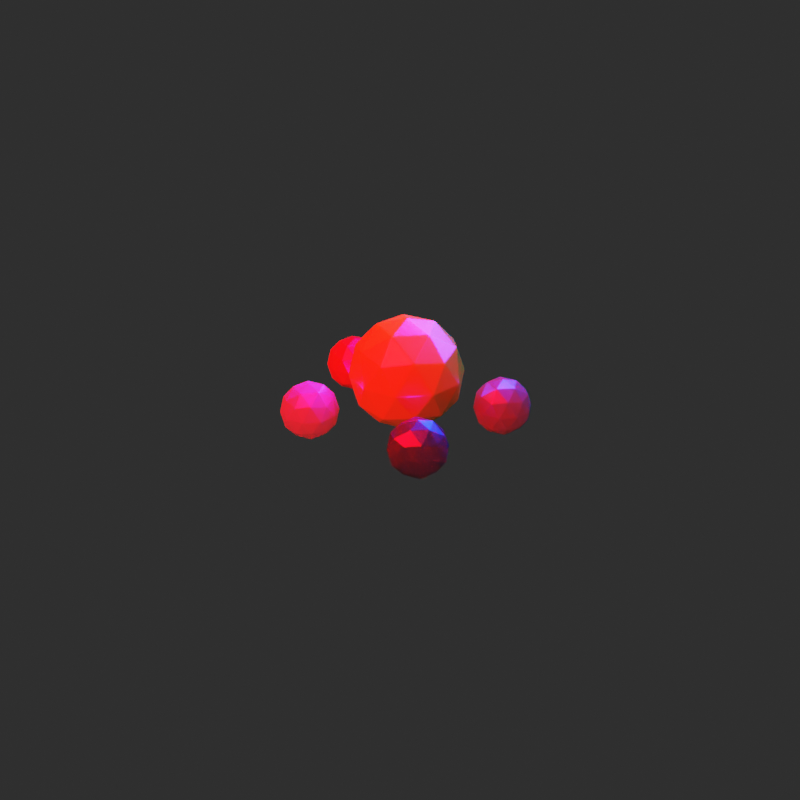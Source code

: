 # Source: relit.blend  (saved by Blender 3.5.10; exported with 4.5.12 LTS)
import bpy
from mathutils import Matrix  # noqa: F401  (used for matrix-valued properties, if any)

bpy.ops.wm.read_factory_settings(use_empty=True)
scene = bpy.context.scene
scene.name = 'Scene'

# ---- collections
col_collection = bpy.data.collections.new('Collection'); scene.collection.children.link(col_collection)

# ---- materials (node trees are filled in below, after node groups)
mat_material_001 = bpy.data.materials.new('Material.001')
mat_material_001.use_transparent_shadow = False
mat_material_007 = bpy.data.materials.new('Material.007')
mat_material_007.use_transparent_shadow = False
mat_material_008 = bpy.data.materials.new('Material.008')
mat_material_008.use_transparent_shadow = False
mat_material_009 = bpy.data.materials.new('Material.009')
mat_material_009.use_transparent_shadow = False
mat_material_010 = bpy.data.materials.new('Material.010')
mat_material_010.use_transparent_shadow = False

# ---- material node trees
mat_material_001.use_nodes = True; mat_material_001.node_tree.nodes.clear()
_N = mat_material_001.node_tree.nodes; _L = mat_material_001.node_tree.links
n0 = _N.new('ShaderNodeOutputMaterial'); n0.name = 'Material Output'; n0.location = (300, 300)
n1 = _N.new('ShaderNodeMixShader'); n1.name = 'Mix Shader'; n1.location = (99, 313)
n1.inputs[0].default_value = 0.25
n2 = _N.new('ShaderNodeSubsurfaceScattering'); n2.name = 'Subsurface Scattering'; n2.location = (-559, 242)
n2.falloff = 'RANDOM_WALK_SKIN'
n2.inputs[1].default_value = 1.0
n3 = _N.new('ShaderNodeMixShader'); n3.name = 'Mix Shader.001'; n3.location = (-310, 392)
n3.inputs[0].default_value = 0.33
n4 = _N.new('ShaderNodeBsdfDiffuse'); n4.name = 'Diffuse BSDF'; n4.location = (-553, 399)
n4.inputs[1].default_value = 0.25
n5 = _N.new('ShaderNodeBsdfAnisotropic'); n5.name = 'Glossy BSDF'; n5.location = (-190, 19)
n5.distribution = 'GGX'
n5.inputs[1].default_value = 0.25
n6 = _N.new('ShaderNodeRGB'); n6.name = 'RGB'; n6.location = (-833, 250)
n6.outputs[0].default_value = (0.1364, 0.05753, 0.01045, 1.0)
_L.new(n6.outputs[0], n4.inputs[0])
_L.new(n6.outputs[0], n2.inputs[0])
_L.new(n2.outputs[0], n3.inputs[2])
_L.new(n4.outputs[0], n3.inputs[1])
_L.new(n5.outputs[0], n1.inputs[2])
_L.new(n3.outputs[0], n1.inputs[1])
_L.new(n1.outputs[0], n0.inputs[0])
n0.is_active_output = True
mat_material_007.use_nodes = True; mat_material_007.node_tree.nodes.clear()
_N = mat_material_007.node_tree.nodes; _L = mat_material_007.node_tree.links
n0 = _N.new('ShaderNodeOutputMaterial'); n0.name = 'Material Output'; n0.location = (300, 300)
n1 = _N.new('ShaderNodeMixShader'); n1.name = 'Mix Shader'; n1.location = (99, 313)
n1.inputs[0].default_value = 0.25
n2 = _N.new('ShaderNodeSubsurfaceScattering'); n2.name = 'Subsurface Scattering'; n2.location = (-559, 242)
n2.falloff = 'RANDOM_WALK_SKIN'
n2.inputs[1].default_value = 1.0
n3 = _N.new('ShaderNodeMixShader'); n3.name = 'Mix Shader.001'; n3.location = (-310, 392)
n3.inputs[0].default_value = 0.33
n4 = _N.new('ShaderNodeBsdfDiffuse'); n4.name = 'Diffuse BSDF'; n4.location = (-553, 399)
n4.inputs[1].default_value = 0.25
n5 = _N.new('ShaderNodeBsdfAnisotropic'); n5.name = 'Glossy BSDF'; n5.location = (-190, 19)
n5.distribution = 'GGX'
n5.inputs[1].default_value = 0.25
n6 = _N.new('ShaderNodeRGB'); n6.name = 'RGB'; n6.location = (-825, 256)
n6.outputs[0].default_value = (1.0, 0.001945, 0.0, 1.0)
_L.new(n6.outputs[0], n4.inputs[0])
_L.new(n6.outputs[0], n2.inputs[0])
_L.new(n2.outputs[0], n3.inputs[2])
_L.new(n4.outputs[0], n3.inputs[1])
_L.new(n5.outputs[0], n1.inputs[2])
_L.new(n3.outputs[0], n1.inputs[1])
_L.new(n1.outputs[0], n0.inputs[0])
n0.is_active_output = True
mat_material_008.use_nodes = True; mat_material_008.node_tree.nodes.clear()
_N = mat_material_008.node_tree.nodes; _L = mat_material_008.node_tree.links
n0 = _N.new('ShaderNodeOutputMaterial'); n0.name = 'Material Output'; n0.location = (300, 300)
n1 = _N.new('ShaderNodeMixShader'); n1.name = 'Mix Shader'; n1.location = (99, 313)
n1.inputs[0].default_value = 0.25
n2 = _N.new('ShaderNodeSubsurfaceScattering'); n2.name = 'Subsurface Scattering'; n2.location = (-559, 242)
n2.falloff = 'RANDOM_WALK_SKIN'
n2.inputs[1].default_value = 1.0
n3 = _N.new('ShaderNodeMixShader'); n3.name = 'Mix Shader.001'; n3.location = (-310, 392)
n3.inputs[0].default_value = 0.33
n4 = _N.new('ShaderNodeBsdfDiffuse'); n4.name = 'Diffuse BSDF'; n4.location = (-553, 399)
n4.inputs[1].default_value = 0.25
n5 = _N.new('ShaderNodeBsdfAnisotropic'); n5.name = 'Glossy BSDF'; n5.location = (-190, 19)
n5.distribution = 'GGX'
n5.inputs[1].default_value = 0.25
n6 = _N.new('ShaderNodeRGB'); n6.name = 'RGB'; n6.location = (-833, 250)
n6.outputs[0].default_value = (0.3987, 0.4954, 0.6123, 1.0)
_L.new(n6.outputs[0], n4.inputs[0])
_L.new(n6.outputs[0], n2.inputs[0])
_L.new(n2.outputs[0], n3.inputs[2])
_L.new(n4.outputs[0], n3.inputs[1])
_L.new(n5.outputs[0], n1.inputs[2])
_L.new(n3.outputs[0], n1.inputs[1])
_L.new(n1.outputs[0], n0.inputs[0])
n0.is_active_output = True
mat_material_009.use_nodes = True; mat_material_009.node_tree.nodes.clear()
_N = mat_material_009.node_tree.nodes; _L = mat_material_009.node_tree.links
n0 = _N.new('ShaderNodeOutputMaterial'); n0.name = 'Material Output'; n0.location = (300, 300)
n1 = _N.new('ShaderNodeMixShader'); n1.name = 'Mix Shader'; n1.location = (99, 313)
n1.inputs[0].default_value = 0.25
n2 = _N.new('ShaderNodeSubsurfaceScattering'); n2.name = 'Subsurface Scattering'; n2.location = (-559, 242)
n2.falloff = 'RANDOM_WALK_SKIN'
n2.inputs[1].default_value = 1.0
n3 = _N.new('ShaderNodeMixShader'); n3.name = 'Mix Shader.001'; n3.location = (-310, 392)
n3.inputs[0].default_value = 0.33
n4 = _N.new('ShaderNodeBsdfDiffuse'); n4.name = 'Diffuse BSDF'; n4.location = (-553, 399)
n4.inputs[1].default_value = 0.25
n5 = _N.new('ShaderNodeBsdfAnisotropic'); n5.name = 'Glossy BSDF'; n5.location = (-190, 19)
n5.distribution = 'GGX'
n5.inputs[1].default_value = 0.25
n6 = _N.new('ShaderNodeRGB'); n6.name = 'RGB'; n6.location = (-836, 204)
n6.outputs[0].default_value = (0.007735, 0.007219, 0.007818, 1.0)
_L.new(n6.outputs[0], n4.inputs[0])
_L.new(n6.outputs[0], n2.inputs[0])
_L.new(n2.outputs[0], n3.inputs[2])
_L.new(n4.outputs[0], n3.inputs[1])
_L.new(n5.outputs[0], n1.inputs[2])
_L.new(n3.outputs[0], n1.inputs[1])
_L.new(n1.outputs[0], n0.inputs[0])
n0.is_active_output = True
mat_material_010.use_nodes = True; mat_material_010.node_tree.nodes.clear()
_N = mat_material_010.node_tree.nodes; _L = mat_material_010.node_tree.links
n0 = _N.new('ShaderNodeOutputMaterial'); n0.name = 'Material Output'; n0.location = (300, 300)
n1 = _N.new('ShaderNodeMixShader'); n1.name = 'Mix Shader'; n1.location = (99, 313)
n1.inputs[0].default_value = 0.25
n2 = _N.new('ShaderNodeSubsurfaceScattering'); n2.name = 'Subsurface Scattering'; n2.location = (-559, 242)
n2.falloff = 'RANDOM_WALK_SKIN'
n2.inputs[1].default_value = 1.0
n3 = _N.new('ShaderNodeMixShader'); n3.name = 'Mix Shader.001'; n3.location = (-310, 392)
n3.inputs[0].default_value = 0.33
n4 = _N.new('ShaderNodeBsdfDiffuse'); n4.name = 'Diffuse BSDF'; n4.location = (-553, 399)
n4.inputs[1].default_value = 0.25
n5 = _N.new('ShaderNodeBsdfAnisotropic'); n5.name = 'Glossy BSDF'; n5.location = (-190, 19)
n5.distribution = 'GGX'
n5.inputs[1].default_value = 0.25
n6 = _N.new('ShaderNodeRGB'); n6.name = 'RGB'; n6.location = (-833, 250)
n6.outputs[0].default_value = (1.0, 0.6505, 0.0, 1.0)
_L.new(n6.outputs[0], n4.inputs[0])
_L.new(n6.outputs[0], n2.inputs[0])
_L.new(n2.outputs[0], n3.inputs[2])
_L.new(n4.outputs[0], n3.inputs[1])
_L.new(n5.outputs[0], n1.inputs[2])
_L.new(n3.outputs[0], n1.inputs[1])
_L.new(n1.outputs[0], n0.inputs[0])
n0.is_active_output = True

# ---- world
world_world = bpy.data.worlds.new('World'); scene.world = world_world
world_world.use_nodes = True; world_world.node_tree.nodes.clear()
_N = world_world.node_tree.nodes; _L = world_world.node_tree.links
n0 = _N.new('ShaderNodeOutputWorld'); n0.name = 'World Output'; n0.location = (300, 300)
n1 = _N.new('ShaderNodeMapping'); n1.name = 'Mapping'; n1.location = (-450, 260)
n2 = _N.new('ShaderNodeTexCoord'); n2.name = 'Texture Coordinate'; n2.location = (-630, 260)
n3 = _N.new('ShaderNodeBackground'); n3.name = 'Background'; n3.location = (55, 205)
n3.inputs[0].default_value = (0.05088, 0.05088, 0.05088, 1.0)
n3.inputs[1].default_value = 0.5
_L.new(n3.outputs[0], n0.inputs[0])
_L.new(n2.outputs[0], n1.inputs[0])
n0.is_active_output = True
world_world.color = (0.05088, 0.05088, 0.05088)
world_world.use_sun_shadow = False
world_world.sun_shadow_jitter_overblur = 0.0

# ---- cameras
cam_camera = bpy.data.cameras.new('Camera')
cam_camera.clip_end = 100.0
cam_camera.ortho_scale = 7.314

# ---- lights
light_area_001 = bpy.data.lights.new('Area.001', 'AREA')
light_area_001.color = (1.0, 0.0, 0.003003)
light_area_001.transmission_factor = 0.0
light_area_001.energy = 1178.0
light_area_001.shadow_maximum_resolution = 0.006
light_area_001.use_absolute_resolution = True
light_area_001.size = 1.0
light_area_001.size_y = 1.0
light_area_002 = bpy.data.lights.new('Area.002', 'AREA')
light_area_002.color = (0.0, 0.0199, 1.0)
light_area_002.transmission_factor = 0.0
light_area_002.energy = 1178.0
light_area_002.shadow_maximum_resolution = 0.006
light_area_002.use_absolute_resolution = True
light_area_002.size = 1.0
light_area_002.size_y = 1.0

# ---- meshes
me_icosphere_004 = bpy.data.meshes.new('Icosphere.004')
me_icosphere_004.from_pydata([(0.0, 0.0, -1.0), (0.7236, -0.5257, -0.4472), (-0.2764, -0.8506, -0.4472), (-0.8944, 0.0, -0.4472), (-0.2764, 0.8506, -0.4472), (0.7236, 0.5257, -0.4472), (0.2764, -0.8506, 0.4472), (-0.7236, -0.5257, 0.4472), (-0.7236, 0.5257, 0.4472), (0.2764, 0.8506, 0.4472), (0.8944, 0.0, 0.4472), (0.0, 0.0, 1.0), (-0.1625, -0.5, -0.8507), (0.4253, -0.309, -0.8507), (0.2629, -0.809, -0.5257), (0.8506, 0.0, -0.5257), (0.4253, 0.309, -0.8507), (-0.5257, 0.0, -0.8507), (-0.6882, -0.5, -0.5257), (-0.1625, 0.5, -0.8507), (-0.6882, 0.5, -0.5257), (0.2629, 0.809, -0.5257), (0.9511, -0.309, 0.0), (0.9511, 0.309, 0.0), (0.0, -1.0, 0.0), (0.5878, -0.809, 0.0), (-0.9511, -0.309, 0.0), (-0.5878, -0.809, 0.0), (-0.5878, 0.809, 0.0), (-0.9511, 0.309, 0.0), (0.5878, 0.809, 0.0), (0.0, 1.0, 0.0), (0.6882, -0.5, 0.5257), (-0.2629, -0.809, 0.5257), (-0.8506, 0.0, 0.5257), (-0.2629, 0.809, 0.5257), (0.6882, 0.5, 0.5257), (0.1625, -0.5, 0.8507), (0.5257, 0.0, 0.8507), (-0.4253, -0.309, 0.8507), (-0.4253, 0.309, 0.8507), (0.1625, 0.5, 0.8507)], [], [(0, 13, 12), (1, 13, 15), (0, 12, 17), (0, 17, 19), (0, 19, 16), (1, 15, 22), (2, 14, 24), (3, 18, 26), (4, 20, 28), (5, 21, 30), (1, 22, 25), (2, 24, 27), (3, 26, 29), (4, 28, 31), (5, 30, 23), (6, 32, 37), (7, 33, 39), (8, 34, 40), (9, 35, 41), (10, 36, 38), (38, 41, 11), (38, 36, 41), (36, 9, 41), (41, 40, 11), (41, 35, 40), (35, 8, 40), (40, 39, 11), (40, 34, 39), (34, 7, 39), (39, 37, 11), (39, 33, 37), (33, 6, 37), (37, 38, 11), (37, 32, 38), (32, 10, 38), (23, 36, 10), (23, 30, 36), (30, 9, 36), (31, 35, 9), (31, 28, 35), (28, 8, 35), (29, 34, 8), (29, 26, 34), (26, 7, 34), (27, 33, 7), (27, 24, 33), (24, 6, 33), (25, 32, 6), (25, 22, 32), (22, 10, 32), (30, 31, 9), (30, 21, 31), (21, 4, 31), (28, 29, 8), (28, 20, 29), (20, 3, 29), (26, 27, 7), (26, 18, 27), (18, 2, 27), (24, 25, 6), (24, 14, 25), (14, 1, 25), (22, 23, 10), (22, 15, 23), (15, 5, 23), (16, 21, 5), (16, 19, 21), (19, 4, 21), (19, 20, 4), (19, 17, 20), (17, 3, 20), (17, 18, 3), (17, 12, 18), (12, 2, 18), (15, 16, 5), (15, 13, 16), (13, 0, 16), (12, 14, 2), (12, 13, 14), (13, 1, 14)])
_uv = me_icosphere_004.uv_layers.new(name='UVMap')
_uv.uv.foreach_set('vector', [0.1818, 0.0, 0.2273, 0.07873, 0.1364, 0.07873, 0.2727, 0.1575, 0.3182, 0.07873, 0.3636, 0.1575, 0.9091, 0.0, 0.9545, 0.07873, 0.8636, 0.07873, 0.7273, 0.0, 0.7727, 0.07873, 0.6818, 0.07873, 0.5455, 0.0, 0.5909, 0.07873, 0.5, 0.07873, 0.2727, 0.1575, 0.3636, 0.1575, 0.3182, 0.2362, 0.09091, 0.1575, 0.1818, 0.1575, 0.1364, 0.2362, 0.8182, 0.1575, 0.9091, 0.1575, 0.8636, 0.2362, 0.6364, 0.1575, 0.7273, 0.1575, 0.6818, 0.2362, 0.4545, 0.1575, 0.5455, 0.1575, 0.5, 0.2362, 0.2727, 0.1575, 0.3182, 0.2362, 0.2273, 0.2362, 0.09091, 0.1575, 0.1364, 0.2362, 0.04546, 0.2362, 0.8182, 0.1575, 0.8636, 0.2362, 0.7727, 0.2362, 0.6364, 0.1575, 0.6818, 0.2362, 0.5909, 0.2362, 0.4545, 0.1575, 0.5, 0.2362, 0.4091, 0.2362, 0.1818, 0.3149, 0.2727, 0.3149, 0.2273, 0.3937, 0.0, 0.3149, 0.09091, 0.3149, 0.04546, 0.3937, 0.7273, 0.3149, 0.8182, 0.3149, 0.7727, 0.3937, 0.5455, 0.3149, 0.6364, 0.3149, 0.5909, 0.3937, 0.3636, 0.3149, 0.4545, 0.3149, 0.4091, 0.3937, 0.4091, 0.3937, 0.5, 0.3937, 0.4545, 0.4724, 0.4091, 0.3937, 0.4545, 0.3149, 0.5, 0.3937, 0.4545, 0.3149, 0.5455, 0.3149, 0.5, 0.3937, 0.5909, 0.3937, 0.6818, 0.3937, 0.6364, 0.4724, 0.5909, 0.3937, 0.6364, 0.3149, 0.6818, 0.3937, 0.6364, 0.3149, 0.7273, 0.3149, 0.6818, 0.3937, 0.7727, 0.3937, 0.8636, 0.3937, 0.8182, 0.4724, 0.7727, 0.3937, 0.8182, 0.3149, 0.8636, 0.3937, 0.8182, 0.3149, 0.9091, 0.3149, 0.8636, 0.3937, 0.04546, 0.3937, 0.1364, 0.3937, 0.09091, 0.4724, 0.04546, 0.3937, 0.09091, 0.3149, 0.1364, 0.3937, 0.09091, 0.3149, 0.1818, 0.3149, 0.1364, 0.3937, 0.2273, 0.3937, 0.3182, 0.3937, 0.2727, 0.4724, 0.2273, 0.3937, 0.2727, 0.3149, 0.3182, 0.3937, 0.2727, 0.3149, 0.3636, 0.3149, 0.3182, 0.3937, 0.4091, 0.2362, 0.4545, 0.3149, 0.3636, 0.3149, 0.4091, 0.2362, 0.5, 0.2362, 0.4545, 0.3149, 0.5, 0.2362, 0.5455, 0.3149, 0.4545, 0.3149, 0.5909, 0.2362, 0.6364, 0.3149, 0.5455, 0.3149, 0.5909, 0.2362, 0.6818, 0.2362, 0.6364, 0.3149, 0.6818, 0.2362, 0.7273, 0.3149, 0.6364, 0.3149, 0.7727, 0.2362, 0.8182, 0.3149, 0.7273, 0.3149, 0.7727, 0.2362, 0.8636, 0.2362, 0.8182, 0.3149, 0.8636, 0.2362, 0.9091, 0.3149, 0.8182, 0.3149, 0.04546, 0.2362, 0.09091, 0.3149, 0.0, 0.3149, 0.04546, 0.2362, 0.1364, 0.2362, 0.09091, 0.3149, 0.1364, 0.2362, 0.1818, 0.3149, 0.09091, 0.3149, 0.2273, 0.2362, 0.2727, 0.3149, 0.1818, 0.3149, 0.2273, 0.2362, 0.3182, 0.2362, 0.2727, 0.3149, 0.3182, 0.2362, 0.3636, 0.3149, 0.2727, 0.3149, 0.5, 0.2362, 0.5909, 0.2362, 0.5455, 0.3149, 0.5, 0.2362, 0.5455, 0.1575, 0.5909, 0.2362, 0.5455, 0.1575, 0.6364, 0.1575, 0.5909, 0.2362, 0.6818, 0.2362, 0.7727, 0.2362, 0.7273, 0.3149, 0.6818, 0.2362, 0.7273, 0.1575, 0.7727, 0.2362, 0.7273, 0.1575, 0.8182, 0.1575, 0.7727, 0.2362, 0.8636, 0.2362, 0.9545, 0.2362, 0.9091, 0.3149, 0.8636, 0.2362, 0.9091, 0.1575, 0.9545, 0.2362, 0.9091, 0.1575, 1.0, 0.1575, 0.9545, 0.2362, 0.1364, 0.2362, 0.2273, 0.2362, 0.1818, 0.3149, 0.1364, 0.2362, 0.1818, 0.1575, 0.2273, 0.2362, 0.1818, 0.1575, 0.2727, 0.1575, 0.2273, 0.2362, 0.3182, 0.2362, 0.4091, 0.2362, 0.3636, 0.3149, 0.3182, 0.2362, 0.3636, 0.1575, 0.4091, 0.2362, 0.3636, 0.1575, 0.4545, 0.1575, 0.4091, 0.2362, 0.5, 0.07873, 0.5455, 0.1575, 0.4545, 0.1575, 0.5, 0.07873, 0.5909, 0.07873, 0.5455, 0.1575, 0.5909, 0.07873, 0.6364, 0.1575, 0.5455, 0.1575, 0.6818, 0.07873, 0.7273, 0.1575, 0.6364, 0.1575, 0.6818, 0.07873, 0.7727, 0.07873, 0.7273, 0.1575, 0.7727, 0.07873, 0.8182, 0.1575, 0.7273, 0.1575, 0.8636, 0.07873, 0.9091, 0.1575, 0.8182, 0.1575, 0.8636, 0.07873, 0.9545, 0.07873, 0.9091, 0.1575, 0.9545, 0.07873, 1.0, 0.1575, 0.9091, 0.1575, 0.3636, 0.1575, 0.4091, 0.07873, 0.4545, 0.1575, 0.3636, 0.1575, 0.3182, 0.07873, 0.4091, 0.07873, 0.3182, 0.07873, 0.3636, 0.0, 0.4091, 0.07873, 0.1364, 0.07873, 0.1818, 0.1575, 0.09091, 0.1575, 0.1364, 0.07873, 0.2273, 0.07873, 0.1818, 0.1575, 0.2273, 0.07873, 0.2727, 0.1575, 0.1818, 0.1575])
me_icosphere_004.materials.append(mat_material_001)
me_icosphere_004.update()
me_icosphere_003 = bpy.data.meshes.new('Icosphere.003')
me_icosphere_003.from_pydata([(0.0, 0.0, -1.0), (0.7236, -0.5257, -0.4472), (-0.2764, -0.8506, -0.4472), (-0.8944, 0.0, -0.4472), (-0.2764, 0.8506, -0.4472), (0.7236, 0.5257, -0.4472), (0.2764, -0.8506, 0.4472), (-0.7236, -0.5257, 0.4472), (-0.7236, 0.5257, 0.4472), (0.2764, 0.8506, 0.4472), (0.8944, 0.0, 0.4472), (0.0, 0.0, 1.0), (-0.1625, -0.5, -0.8507), (0.4253, -0.309, -0.8507), (0.2629, -0.809, -0.5257), (0.8506, 0.0, -0.5257), (0.4253, 0.309, -0.8507), (-0.5257, 0.0, -0.8507), (-0.6882, -0.5, -0.5257), (-0.1625, 0.5, -0.8507), (-0.6882, 0.5, -0.5257), (0.2629, 0.809, -0.5257), (0.9511, -0.309, 0.0), (0.9511, 0.309, 0.0), (0.0, -1.0, 0.0), (0.5878, -0.809, 0.0), (-0.9511, -0.309, 0.0), (-0.5878, -0.809, 0.0), (-0.5878, 0.809, 0.0), (-0.9511, 0.309, 0.0), (0.5878, 0.809, 0.0), (0.0, 1.0, 0.0), (0.6882, -0.5, 0.5257), (-0.2629, -0.809, 0.5257), (-0.8506, 0.0, 0.5257), (-0.2629, 0.809, 0.5257), (0.6882, 0.5, 0.5257), (0.1625, -0.5, 0.8507), (0.5257, 0.0, 0.8507), (-0.4253, -0.309, 0.8507), (-0.4253, 0.309, 0.8507), (0.1625, 0.5, 0.8507)], [], [(0, 13, 12), (1, 13, 15), (0, 12, 17), (0, 17, 19), (0, 19, 16), (1, 15, 22), (2, 14, 24), (3, 18, 26), (4, 20, 28), (5, 21, 30), (1, 22, 25), (2, 24, 27), (3, 26, 29), (4, 28, 31), (5, 30, 23), (6, 32, 37), (7, 33, 39), (8, 34, 40), (9, 35, 41), (10, 36, 38), (38, 41, 11), (38, 36, 41), (36, 9, 41), (41, 40, 11), (41, 35, 40), (35, 8, 40), (40, 39, 11), (40, 34, 39), (34, 7, 39), (39, 37, 11), (39, 33, 37), (33, 6, 37), (37, 38, 11), (37, 32, 38), (32, 10, 38), (23, 36, 10), (23, 30, 36), (30, 9, 36), (31, 35, 9), (31, 28, 35), (28, 8, 35), (29, 34, 8), (29, 26, 34), (26, 7, 34), (27, 33, 7), (27, 24, 33), (24, 6, 33), (25, 32, 6), (25, 22, 32), (22, 10, 32), (30, 31, 9), (30, 21, 31), (21, 4, 31), (28, 29, 8), (28, 20, 29), (20, 3, 29), (26, 27, 7), (26, 18, 27), (18, 2, 27), (24, 25, 6), (24, 14, 25), (14, 1, 25), (22, 23, 10), (22, 15, 23), (15, 5, 23), (16, 21, 5), (16, 19, 21), (19, 4, 21), (19, 20, 4), (19, 17, 20), (17, 3, 20), (17, 18, 3), (17, 12, 18), (12, 2, 18), (15, 16, 5), (15, 13, 16), (13, 0, 16), (12, 14, 2), (12, 13, 14), (13, 1, 14)])
_uv = me_icosphere_003.uv_layers.new(name='UVMap')
_uv.uv.foreach_set('vector', [0.1818, 0.0, 0.2273, 0.07873, 0.1364, 0.07873, 0.2727, 0.1575, 0.3182, 0.07873, 0.3636, 0.1575, 0.9091, 0.0, 0.9545, 0.07873, 0.8636, 0.07873, 0.7273, 0.0, 0.7727, 0.07873, 0.6818, 0.07873, 0.5455, 0.0, 0.5909, 0.07873, 0.5, 0.07873, 0.2727, 0.1575, 0.3636, 0.1575, 0.3182, 0.2362, 0.09091, 0.1575, 0.1818, 0.1575, 0.1364, 0.2362, 0.8182, 0.1575, 0.9091, 0.1575, 0.8636, 0.2362, 0.6364, 0.1575, 0.7273, 0.1575, 0.6818, 0.2362, 0.4545, 0.1575, 0.5455, 0.1575, 0.5, 0.2362, 0.2727, 0.1575, 0.3182, 0.2362, 0.2273, 0.2362, 0.09091, 0.1575, 0.1364, 0.2362, 0.04546, 0.2362, 0.8182, 0.1575, 0.8636, 0.2362, 0.7727, 0.2362, 0.6364, 0.1575, 0.6818, 0.2362, 0.5909, 0.2362, 0.4545, 0.1575, 0.5, 0.2362, 0.4091, 0.2362, 0.1818, 0.3149, 0.2727, 0.3149, 0.2273, 0.3937, 0.0, 0.3149, 0.09091, 0.3149, 0.04546, 0.3937, 0.7273, 0.3149, 0.8182, 0.3149, 0.7727, 0.3937, 0.5455, 0.3149, 0.6364, 0.3149, 0.5909, 0.3937, 0.3636, 0.3149, 0.4545, 0.3149, 0.4091, 0.3937, 0.4091, 0.3937, 0.5, 0.3937, 0.4545, 0.4724, 0.4091, 0.3937, 0.4545, 0.3149, 0.5, 0.3937, 0.4545, 0.3149, 0.5455, 0.3149, 0.5, 0.3937, 0.5909, 0.3937, 0.6818, 0.3937, 0.6364, 0.4724, 0.5909, 0.3937, 0.6364, 0.3149, 0.6818, 0.3937, 0.6364, 0.3149, 0.7273, 0.3149, 0.6818, 0.3937, 0.7727, 0.3937, 0.8636, 0.3937, 0.8182, 0.4724, 0.7727, 0.3937, 0.8182, 0.3149, 0.8636, 0.3937, 0.8182, 0.3149, 0.9091, 0.3149, 0.8636, 0.3937, 0.04546, 0.3937, 0.1364, 0.3937, 0.09091, 0.4724, 0.04546, 0.3937, 0.09091, 0.3149, 0.1364, 0.3937, 0.09091, 0.3149, 0.1818, 0.3149, 0.1364, 0.3937, 0.2273, 0.3937, 0.3182, 0.3937, 0.2727, 0.4724, 0.2273, 0.3937, 0.2727, 0.3149, 0.3182, 0.3937, 0.2727, 0.3149, 0.3636, 0.3149, 0.3182, 0.3937, 0.4091, 0.2362, 0.4545, 0.3149, 0.3636, 0.3149, 0.4091, 0.2362, 0.5, 0.2362, 0.4545, 0.3149, 0.5, 0.2362, 0.5455, 0.3149, 0.4545, 0.3149, 0.5909, 0.2362, 0.6364, 0.3149, 0.5455, 0.3149, 0.5909, 0.2362, 0.6818, 0.2362, 0.6364, 0.3149, 0.6818, 0.2362, 0.7273, 0.3149, 0.6364, 0.3149, 0.7727, 0.2362, 0.8182, 0.3149, 0.7273, 0.3149, 0.7727, 0.2362, 0.8636, 0.2362, 0.8182, 0.3149, 0.8636, 0.2362, 0.9091, 0.3149, 0.8182, 0.3149, 0.04546, 0.2362, 0.09091, 0.3149, 0.0, 0.3149, 0.04546, 0.2362, 0.1364, 0.2362, 0.09091, 0.3149, 0.1364, 0.2362, 0.1818, 0.3149, 0.09091, 0.3149, 0.2273, 0.2362, 0.2727, 0.3149, 0.1818, 0.3149, 0.2273, 0.2362, 0.3182, 0.2362, 0.2727, 0.3149, 0.3182, 0.2362, 0.3636, 0.3149, 0.2727, 0.3149, 0.5, 0.2362, 0.5909, 0.2362, 0.5455, 0.3149, 0.5, 0.2362, 0.5455, 0.1575, 0.5909, 0.2362, 0.5455, 0.1575, 0.6364, 0.1575, 0.5909, 0.2362, 0.6818, 0.2362, 0.7727, 0.2362, 0.7273, 0.3149, 0.6818, 0.2362, 0.7273, 0.1575, 0.7727, 0.2362, 0.7273, 0.1575, 0.8182, 0.1575, 0.7727, 0.2362, 0.8636, 0.2362, 0.9545, 0.2362, 0.9091, 0.3149, 0.8636, 0.2362, 0.9091, 0.1575, 0.9545, 0.2362, 0.9091, 0.1575, 1.0, 0.1575, 0.9545, 0.2362, 0.1364, 0.2362, 0.2273, 0.2362, 0.1818, 0.3149, 0.1364, 0.2362, 0.1818, 0.1575, 0.2273, 0.2362, 0.1818, 0.1575, 0.2727, 0.1575, 0.2273, 0.2362, 0.3182, 0.2362, 0.4091, 0.2362, 0.3636, 0.3149, 0.3182, 0.2362, 0.3636, 0.1575, 0.4091, 0.2362, 0.3636, 0.1575, 0.4545, 0.1575, 0.4091, 0.2362, 0.5, 0.07873, 0.5455, 0.1575, 0.4545, 0.1575, 0.5, 0.07873, 0.5909, 0.07873, 0.5455, 0.1575, 0.5909, 0.07873, 0.6364, 0.1575, 0.5455, 0.1575, 0.6818, 0.07873, 0.7273, 0.1575, 0.6364, 0.1575, 0.6818, 0.07873, 0.7727, 0.07873, 0.7273, 0.1575, 0.7727, 0.07873, 0.8182, 0.1575, 0.7273, 0.1575, 0.8636, 0.07873, 0.9091, 0.1575, 0.8182, 0.1575, 0.8636, 0.07873, 0.9545, 0.07873, 0.9091, 0.1575, 0.9545, 0.07873, 1.0, 0.1575, 0.9091, 0.1575, 0.3636, 0.1575, 0.4091, 0.07873, 0.4545, 0.1575, 0.3636, 0.1575, 0.3182, 0.07873, 0.4091, 0.07873, 0.3182, 0.07873, 0.3636, 0.0, 0.4091, 0.07873, 0.1364, 0.07873, 0.1818, 0.1575, 0.09091, 0.1575, 0.1364, 0.07873, 0.2273, 0.07873, 0.1818, 0.1575, 0.2273, 0.07873, 0.2727, 0.1575, 0.1818, 0.1575])
me_icosphere_003.materials.append(mat_material_007)
me_icosphere_003.update()
me_icosphere_002 = bpy.data.meshes.new('Icosphere.002')
me_icosphere_002.from_pydata([(0.0, 0.0, -1.0), (0.7236, -0.5257, -0.4472), (-0.2764, -0.8506, -0.4472), (-0.8944, 0.0, -0.4472), (-0.2764, 0.8506, -0.4472), (0.7236, 0.5257, -0.4472), (0.2764, -0.8506, 0.4472), (-0.7236, -0.5257, 0.4472), (-0.7236, 0.5257, 0.4472), (0.2764, 0.8506, 0.4472), (0.8944, 0.0, 0.4472), (0.0, 0.0, 1.0), (-0.1625, -0.5, -0.8507), (0.4253, -0.309, -0.8507), (0.2629, -0.809, -0.5257), (0.8506, 0.0, -0.5257), (0.4253, 0.309, -0.8507), (-0.5257, 0.0, -0.8507), (-0.6882, -0.5, -0.5257), (-0.1625, 0.5, -0.8507), (-0.6882, 0.5, -0.5257), (0.2629, 0.809, -0.5257), (0.9511, -0.309, 0.0), (0.9511, 0.309, 0.0), (0.0, -1.0, 0.0), (0.5878, -0.809, 0.0), (-0.9511, -0.309, 0.0), (-0.5878, -0.809, 0.0), (-0.5878, 0.809, 0.0), (-0.9511, 0.309, 0.0), (0.5878, 0.809, 0.0), (0.0, 1.0, 0.0), (0.6882, -0.5, 0.5257), (-0.2629, -0.809, 0.5257), (-0.8506, 0.0, 0.5257), (-0.2629, 0.809, 0.5257), (0.6882, 0.5, 0.5257), (0.1625, -0.5, 0.8507), (0.5257, 0.0, 0.8507), (-0.4253, -0.309, 0.8507), (-0.4253, 0.309, 0.8507), (0.1625, 0.5, 0.8507)], [], [(0, 13, 12), (1, 13, 15), (0, 12, 17), (0, 17, 19), (0, 19, 16), (1, 15, 22), (2, 14, 24), (3, 18, 26), (4, 20, 28), (5, 21, 30), (1, 22, 25), (2, 24, 27), (3, 26, 29), (4, 28, 31), (5, 30, 23), (6, 32, 37), (7, 33, 39), (8, 34, 40), (9, 35, 41), (10, 36, 38), (38, 41, 11), (38, 36, 41), (36, 9, 41), (41, 40, 11), (41, 35, 40), (35, 8, 40), (40, 39, 11), (40, 34, 39), (34, 7, 39), (39, 37, 11), (39, 33, 37), (33, 6, 37), (37, 38, 11), (37, 32, 38), (32, 10, 38), (23, 36, 10), (23, 30, 36), (30, 9, 36), (31, 35, 9), (31, 28, 35), (28, 8, 35), (29, 34, 8), (29, 26, 34), (26, 7, 34), (27, 33, 7), (27, 24, 33), (24, 6, 33), (25, 32, 6), (25, 22, 32), (22, 10, 32), (30, 31, 9), (30, 21, 31), (21, 4, 31), (28, 29, 8), (28, 20, 29), (20, 3, 29), (26, 27, 7), (26, 18, 27), (18, 2, 27), (24, 25, 6), (24, 14, 25), (14, 1, 25), (22, 23, 10), (22, 15, 23), (15, 5, 23), (16, 21, 5), (16, 19, 21), (19, 4, 21), (19, 20, 4), (19, 17, 20), (17, 3, 20), (17, 18, 3), (17, 12, 18), (12, 2, 18), (15, 16, 5), (15, 13, 16), (13, 0, 16), (12, 14, 2), (12, 13, 14), (13, 1, 14)])
_uv = me_icosphere_002.uv_layers.new(name='UVMap')
_uv.uv.foreach_set('vector', [0.1818, 0.0, 0.2273, 0.07873, 0.1364, 0.07873, 0.2727, 0.1575, 0.3182, 0.07873, 0.3636, 0.1575, 0.9091, 0.0, 0.9545, 0.07873, 0.8636, 0.07873, 0.7273, 0.0, 0.7727, 0.07873, 0.6818, 0.07873, 0.5455, 0.0, 0.5909, 0.07873, 0.5, 0.07873, 0.2727, 0.1575, 0.3636, 0.1575, 0.3182, 0.2362, 0.09091, 0.1575, 0.1818, 0.1575, 0.1364, 0.2362, 0.8182, 0.1575, 0.9091, 0.1575, 0.8636, 0.2362, 0.6364, 0.1575, 0.7273, 0.1575, 0.6818, 0.2362, 0.4545, 0.1575, 0.5455, 0.1575, 0.5, 0.2362, 0.2727, 0.1575, 0.3182, 0.2362, 0.2273, 0.2362, 0.09091, 0.1575, 0.1364, 0.2362, 0.04546, 0.2362, 0.8182, 0.1575, 0.8636, 0.2362, 0.7727, 0.2362, 0.6364, 0.1575, 0.6818, 0.2362, 0.5909, 0.2362, 0.4545, 0.1575, 0.5, 0.2362, 0.4091, 0.2362, 0.1818, 0.3149, 0.2727, 0.3149, 0.2273, 0.3937, 0.0, 0.3149, 0.09091, 0.3149, 0.04546, 0.3937, 0.7273, 0.3149, 0.8182, 0.3149, 0.7727, 0.3937, 0.5455, 0.3149, 0.6364, 0.3149, 0.5909, 0.3937, 0.3636, 0.3149, 0.4545, 0.3149, 0.4091, 0.3937, 0.4091, 0.3937, 0.5, 0.3937, 0.4545, 0.4724, 0.4091, 0.3937, 0.4545, 0.3149, 0.5, 0.3937, 0.4545, 0.3149, 0.5455, 0.3149, 0.5, 0.3937, 0.5909, 0.3937, 0.6818, 0.3937, 0.6364, 0.4724, 0.5909, 0.3937, 0.6364, 0.3149, 0.6818, 0.3937, 0.6364, 0.3149, 0.7273, 0.3149, 0.6818, 0.3937, 0.7727, 0.3937, 0.8636, 0.3937, 0.8182, 0.4724, 0.7727, 0.3937, 0.8182, 0.3149, 0.8636, 0.3937, 0.8182, 0.3149, 0.9091, 0.3149, 0.8636, 0.3937, 0.04546, 0.3937, 0.1364, 0.3937, 0.09091, 0.4724, 0.04546, 0.3937, 0.09091, 0.3149, 0.1364, 0.3937, 0.09091, 0.3149, 0.1818, 0.3149, 0.1364, 0.3937, 0.2273, 0.3937, 0.3182, 0.3937, 0.2727, 0.4724, 0.2273, 0.3937, 0.2727, 0.3149, 0.3182, 0.3937, 0.2727, 0.3149, 0.3636, 0.3149, 0.3182, 0.3937, 0.4091, 0.2362, 0.4545, 0.3149, 0.3636, 0.3149, 0.4091, 0.2362, 0.5, 0.2362, 0.4545, 0.3149, 0.5, 0.2362, 0.5455, 0.3149, 0.4545, 0.3149, 0.5909, 0.2362, 0.6364, 0.3149, 0.5455, 0.3149, 0.5909, 0.2362, 0.6818, 0.2362, 0.6364, 0.3149, 0.6818, 0.2362, 0.7273, 0.3149, 0.6364, 0.3149, 0.7727, 0.2362, 0.8182, 0.3149, 0.7273, 0.3149, 0.7727, 0.2362, 0.8636, 0.2362, 0.8182, 0.3149, 0.8636, 0.2362, 0.9091, 0.3149, 0.8182, 0.3149, 0.04546, 0.2362, 0.09091, 0.3149, 0.0, 0.3149, 0.04546, 0.2362, 0.1364, 0.2362, 0.09091, 0.3149, 0.1364, 0.2362, 0.1818, 0.3149, 0.09091, 0.3149, 0.2273, 0.2362, 0.2727, 0.3149, 0.1818, 0.3149, 0.2273, 0.2362, 0.3182, 0.2362, 0.2727, 0.3149, 0.3182, 0.2362, 0.3636, 0.3149, 0.2727, 0.3149, 0.5, 0.2362, 0.5909, 0.2362, 0.5455, 0.3149, 0.5, 0.2362, 0.5455, 0.1575, 0.5909, 0.2362, 0.5455, 0.1575, 0.6364, 0.1575, 0.5909, 0.2362, 0.6818, 0.2362, 0.7727, 0.2362, 0.7273, 0.3149, 0.6818, 0.2362, 0.7273, 0.1575, 0.7727, 0.2362, 0.7273, 0.1575, 0.8182, 0.1575, 0.7727, 0.2362, 0.8636, 0.2362, 0.9545, 0.2362, 0.9091, 0.3149, 0.8636, 0.2362, 0.9091, 0.1575, 0.9545, 0.2362, 0.9091, 0.1575, 1.0, 0.1575, 0.9545, 0.2362, 0.1364, 0.2362, 0.2273, 0.2362, 0.1818, 0.3149, 0.1364, 0.2362, 0.1818, 0.1575, 0.2273, 0.2362, 0.1818, 0.1575, 0.2727, 0.1575, 0.2273, 0.2362, 0.3182, 0.2362, 0.4091, 0.2362, 0.3636, 0.3149, 0.3182, 0.2362, 0.3636, 0.1575, 0.4091, 0.2362, 0.3636, 0.1575, 0.4545, 0.1575, 0.4091, 0.2362, 0.5, 0.07873, 0.5455, 0.1575, 0.4545, 0.1575, 0.5, 0.07873, 0.5909, 0.07873, 0.5455, 0.1575, 0.5909, 0.07873, 0.6364, 0.1575, 0.5455, 0.1575, 0.6818, 0.07873, 0.7273, 0.1575, 0.6364, 0.1575, 0.6818, 0.07873, 0.7727, 0.07873, 0.7273, 0.1575, 0.7727, 0.07873, 0.8182, 0.1575, 0.7273, 0.1575, 0.8636, 0.07873, 0.9091, 0.1575, 0.8182, 0.1575, 0.8636, 0.07873, 0.9545, 0.07873, 0.9091, 0.1575, 0.9545, 0.07873, 1.0, 0.1575, 0.9091, 0.1575, 0.3636, 0.1575, 0.4091, 0.07873, 0.4545, 0.1575, 0.3636, 0.1575, 0.3182, 0.07873, 0.4091, 0.07873, 0.3182, 0.07873, 0.3636, 0.0, 0.4091, 0.07873, 0.1364, 0.07873, 0.1818, 0.1575, 0.09091, 0.1575, 0.1364, 0.07873, 0.2273, 0.07873, 0.1818, 0.1575, 0.2273, 0.07873, 0.2727, 0.1575, 0.1818, 0.1575])
me_icosphere_002.materials.append(mat_material_008)
me_icosphere_002.update()
me_icosphere_001 = bpy.data.meshes.new('Icosphere.001')
me_icosphere_001.from_pydata([(0.0, 0.0, -1.0), (0.7236, -0.5257, -0.4472), (-0.2764, -0.8506, -0.4472), (-0.8944, 0.0, -0.4472), (-0.2764, 0.8506, -0.4472), (0.7236, 0.5257, -0.4472), (0.2764, -0.8506, 0.4472), (-0.7236, -0.5257, 0.4472), (-0.7236, 0.5257, 0.4472), (0.2764, 0.8506, 0.4472), (0.8944, 0.0, 0.4472), (0.0, 0.0, 1.0), (-0.1625, -0.5, -0.8507), (0.4253, -0.309, -0.8507), (0.2629, -0.809, -0.5257), (0.8506, 0.0, -0.5257), (0.4253, 0.309, -0.8507), (-0.5257, 0.0, -0.8507), (-0.6882, -0.5, -0.5257), (-0.1625, 0.5, -0.8507), (-0.6882, 0.5, -0.5257), (0.2629, 0.809, -0.5257), (0.9511, -0.309, 0.0), (0.9511, 0.309, 0.0), (0.0, -1.0, 0.0), (0.5878, -0.809, 0.0), (-0.9511, -0.309, 0.0), (-0.5878, -0.809, 0.0), (-0.5878, 0.809, 0.0), (-0.9511, 0.309, 0.0), (0.5878, 0.809, 0.0), (0.0, 1.0, 0.0), (0.6882, -0.5, 0.5257), (-0.2629, -0.809, 0.5257), (-0.8506, 0.0, 0.5257), (-0.2629, 0.809, 0.5257), (0.6882, 0.5, 0.5257), (0.1625, -0.5, 0.8507), (0.5257, 0.0, 0.8507), (-0.4253, -0.309, 0.8507), (-0.4253, 0.309, 0.8507), (0.1625, 0.5, 0.8507)], [], [(0, 13, 12), (1, 13, 15), (0, 12, 17), (0, 17, 19), (0, 19, 16), (1, 15, 22), (2, 14, 24), (3, 18, 26), (4, 20, 28), (5, 21, 30), (1, 22, 25), (2, 24, 27), (3, 26, 29), (4, 28, 31), (5, 30, 23), (6, 32, 37), (7, 33, 39), (8, 34, 40), (9, 35, 41), (10, 36, 38), (38, 41, 11), (38, 36, 41), (36, 9, 41), (41, 40, 11), (41, 35, 40), (35, 8, 40), (40, 39, 11), (40, 34, 39), (34, 7, 39), (39, 37, 11), (39, 33, 37), (33, 6, 37), (37, 38, 11), (37, 32, 38), (32, 10, 38), (23, 36, 10), (23, 30, 36), (30, 9, 36), (31, 35, 9), (31, 28, 35), (28, 8, 35), (29, 34, 8), (29, 26, 34), (26, 7, 34), (27, 33, 7), (27, 24, 33), (24, 6, 33), (25, 32, 6), (25, 22, 32), (22, 10, 32), (30, 31, 9), (30, 21, 31), (21, 4, 31), (28, 29, 8), (28, 20, 29), (20, 3, 29), (26, 27, 7), (26, 18, 27), (18, 2, 27), (24, 25, 6), (24, 14, 25), (14, 1, 25), (22, 23, 10), (22, 15, 23), (15, 5, 23), (16, 21, 5), (16, 19, 21), (19, 4, 21), (19, 20, 4), (19, 17, 20), (17, 3, 20), (17, 18, 3), (17, 12, 18), (12, 2, 18), (15, 16, 5), (15, 13, 16), (13, 0, 16), (12, 14, 2), (12, 13, 14), (13, 1, 14)])
_uv = me_icosphere_001.uv_layers.new(name='UVMap')
_uv.uv.foreach_set('vector', [0.1818, 0.0, 0.2273, 0.07873, 0.1364, 0.07873, 0.2727, 0.1575, 0.3182, 0.07873, 0.3636, 0.1575, 0.9091, 0.0, 0.9545, 0.07873, 0.8636, 0.07873, 0.7273, 0.0, 0.7727, 0.07873, 0.6818, 0.07873, 0.5455, 0.0, 0.5909, 0.07873, 0.5, 0.07873, 0.2727, 0.1575, 0.3636, 0.1575, 0.3182, 0.2362, 0.09091, 0.1575, 0.1818, 0.1575, 0.1364, 0.2362, 0.8182, 0.1575, 0.9091, 0.1575, 0.8636, 0.2362, 0.6364, 0.1575, 0.7273, 0.1575, 0.6818, 0.2362, 0.4545, 0.1575, 0.5455, 0.1575, 0.5, 0.2362, 0.2727, 0.1575, 0.3182, 0.2362, 0.2273, 0.2362, 0.09091, 0.1575, 0.1364, 0.2362, 0.04546, 0.2362, 0.8182, 0.1575, 0.8636, 0.2362, 0.7727, 0.2362, 0.6364, 0.1575, 0.6818, 0.2362, 0.5909, 0.2362, 0.4545, 0.1575, 0.5, 0.2362, 0.4091, 0.2362, 0.1818, 0.3149, 0.2727, 0.3149, 0.2273, 0.3937, 0.0, 0.3149, 0.09091, 0.3149, 0.04546, 0.3937, 0.7273, 0.3149, 0.8182, 0.3149, 0.7727, 0.3937, 0.5455, 0.3149, 0.6364, 0.3149, 0.5909, 0.3937, 0.3636, 0.3149, 0.4545, 0.3149, 0.4091, 0.3937, 0.4091, 0.3937, 0.5, 0.3937, 0.4545, 0.4724, 0.4091, 0.3937, 0.4545, 0.3149, 0.5, 0.3937, 0.4545, 0.3149, 0.5455, 0.3149, 0.5, 0.3937, 0.5909, 0.3937, 0.6818, 0.3937, 0.6364, 0.4724, 0.5909, 0.3937, 0.6364, 0.3149, 0.6818, 0.3937, 0.6364, 0.3149, 0.7273, 0.3149, 0.6818, 0.3937, 0.7727, 0.3937, 0.8636, 0.3937, 0.8182, 0.4724, 0.7727, 0.3937, 0.8182, 0.3149, 0.8636, 0.3937, 0.8182, 0.3149, 0.9091, 0.3149, 0.8636, 0.3937, 0.04546, 0.3937, 0.1364, 0.3937, 0.09091, 0.4724, 0.04546, 0.3937, 0.09091, 0.3149, 0.1364, 0.3937, 0.09091, 0.3149, 0.1818, 0.3149, 0.1364, 0.3937, 0.2273, 0.3937, 0.3182, 0.3937, 0.2727, 0.4724, 0.2273, 0.3937, 0.2727, 0.3149, 0.3182, 0.3937, 0.2727, 0.3149, 0.3636, 0.3149, 0.3182, 0.3937, 0.4091, 0.2362, 0.4545, 0.3149, 0.3636, 0.3149, 0.4091, 0.2362, 0.5, 0.2362, 0.4545, 0.3149, 0.5, 0.2362, 0.5455, 0.3149, 0.4545, 0.3149, 0.5909, 0.2362, 0.6364, 0.3149, 0.5455, 0.3149, 0.5909, 0.2362, 0.6818, 0.2362, 0.6364, 0.3149, 0.6818, 0.2362, 0.7273, 0.3149, 0.6364, 0.3149, 0.7727, 0.2362, 0.8182, 0.3149, 0.7273, 0.3149, 0.7727, 0.2362, 0.8636, 0.2362, 0.8182, 0.3149, 0.8636, 0.2362, 0.9091, 0.3149, 0.8182, 0.3149, 0.04546, 0.2362, 0.09091, 0.3149, 0.0, 0.3149, 0.04546, 0.2362, 0.1364, 0.2362, 0.09091, 0.3149, 0.1364, 0.2362, 0.1818, 0.3149, 0.09091, 0.3149, 0.2273, 0.2362, 0.2727, 0.3149, 0.1818, 0.3149, 0.2273, 0.2362, 0.3182, 0.2362, 0.2727, 0.3149, 0.3182, 0.2362, 0.3636, 0.3149, 0.2727, 0.3149, 0.5, 0.2362, 0.5909, 0.2362, 0.5455, 0.3149, 0.5, 0.2362, 0.5455, 0.1575, 0.5909, 0.2362, 0.5455, 0.1575, 0.6364, 0.1575, 0.5909, 0.2362, 0.6818, 0.2362, 0.7727, 0.2362, 0.7273, 0.3149, 0.6818, 0.2362, 0.7273, 0.1575, 0.7727, 0.2362, 0.7273, 0.1575, 0.8182, 0.1575, 0.7727, 0.2362, 0.8636, 0.2362, 0.9545, 0.2362, 0.9091, 0.3149, 0.8636, 0.2362, 0.9091, 0.1575, 0.9545, 0.2362, 0.9091, 0.1575, 1.0, 0.1575, 0.9545, 0.2362, 0.1364, 0.2362, 0.2273, 0.2362, 0.1818, 0.3149, 0.1364, 0.2362, 0.1818, 0.1575, 0.2273, 0.2362, 0.1818, 0.1575, 0.2727, 0.1575, 0.2273, 0.2362, 0.3182, 0.2362, 0.4091, 0.2362, 0.3636, 0.3149, 0.3182, 0.2362, 0.3636, 0.1575, 0.4091, 0.2362, 0.3636, 0.1575, 0.4545, 0.1575, 0.4091, 0.2362, 0.5, 0.07873, 0.5455, 0.1575, 0.4545, 0.1575, 0.5, 0.07873, 0.5909, 0.07873, 0.5455, 0.1575, 0.5909, 0.07873, 0.6364, 0.1575, 0.5455, 0.1575, 0.6818, 0.07873, 0.7273, 0.1575, 0.6364, 0.1575, 0.6818, 0.07873, 0.7727, 0.07873, 0.7273, 0.1575, 0.7727, 0.07873, 0.8182, 0.1575, 0.7273, 0.1575, 0.8636, 0.07873, 0.9091, 0.1575, 0.8182, 0.1575, 0.8636, 0.07873, 0.9545, 0.07873, 0.9091, 0.1575, 0.9545, 0.07873, 1.0, 0.1575, 0.9091, 0.1575, 0.3636, 0.1575, 0.4091, 0.07873, 0.4545, 0.1575, 0.3636, 0.1575, 0.3182, 0.07873, 0.4091, 0.07873, 0.3182, 0.07873, 0.3636, 0.0, 0.4091, 0.07873, 0.1364, 0.07873, 0.1818, 0.1575, 0.09091, 0.1575, 0.1364, 0.07873, 0.2273, 0.07873, 0.1818, 0.1575, 0.2273, 0.07873, 0.2727, 0.1575, 0.1818, 0.1575])
me_icosphere_001.materials.append(mat_material_009)
me_icosphere_001.update()
me_icosphere = bpy.data.meshes.new('Icosphere')
me_icosphere.from_pydata([(0.0, 0.0, -1.0), (0.7236, -0.5257, -0.4472), (-0.2764, -0.8506, -0.4472), (-0.8944, 0.0, -0.4472), (-0.2764, 0.8506, -0.4472), (0.7236, 0.5257, -0.4472), (0.2764, -0.8506, 0.4472), (-0.7236, -0.5257, 0.4472), (-0.7236, 0.5257, 0.4472), (0.2764, 0.8506, 0.4472), (0.8944, 0.0, 0.4472), (0.0, 0.0, 1.0), (-0.1625, -0.5, -0.8507), (0.4253, -0.309, -0.8507), (0.2629, -0.809, -0.5257), (0.8506, 0.0, -0.5257), (0.4253, 0.309, -0.8507), (-0.5257, 0.0, -0.8507), (-0.6882, -0.5, -0.5257), (-0.1625, 0.5, -0.8507), (-0.6882, 0.5, -0.5257), (0.2629, 0.809, -0.5257), (0.9511, -0.309, 0.0), (0.9511, 0.309, 0.0), (0.0, -1.0, 0.0), (0.5878, -0.809, 0.0), (-0.9511, -0.309, 0.0), (-0.5878, -0.809, 0.0), (-0.5878, 0.809, 0.0), (-0.9511, 0.309, 0.0), (0.5878, 0.809, 0.0), (0.0, 1.0, 0.0), (0.6882, -0.5, 0.5257), (-0.2629, -0.809, 0.5257), (-0.8506, 0.0, 0.5257), (-0.2629, 0.809, 0.5257), (0.6882, 0.5, 0.5257), (0.1625, -0.5, 0.8507), (0.5257, 0.0, 0.8507), (-0.4253, -0.309, 0.8507), (-0.4253, 0.309, 0.8507), (0.1625, 0.5, 0.8507)], [], [(0, 13, 12), (1, 13, 15), (0, 12, 17), (0, 17, 19), (0, 19, 16), (1, 15, 22), (2, 14, 24), (3, 18, 26), (4, 20, 28), (5, 21, 30), (1, 22, 25), (2, 24, 27), (3, 26, 29), (4, 28, 31), (5, 30, 23), (6, 32, 37), (7, 33, 39), (8, 34, 40), (9, 35, 41), (10, 36, 38), (38, 41, 11), (38, 36, 41), (36, 9, 41), (41, 40, 11), (41, 35, 40), (35, 8, 40), (40, 39, 11), (40, 34, 39), (34, 7, 39), (39, 37, 11), (39, 33, 37), (33, 6, 37), (37, 38, 11), (37, 32, 38), (32, 10, 38), (23, 36, 10), (23, 30, 36), (30, 9, 36), (31, 35, 9), (31, 28, 35), (28, 8, 35), (29, 34, 8), (29, 26, 34), (26, 7, 34), (27, 33, 7), (27, 24, 33), (24, 6, 33), (25, 32, 6), (25, 22, 32), (22, 10, 32), (30, 31, 9), (30, 21, 31), (21, 4, 31), (28, 29, 8), (28, 20, 29), (20, 3, 29), (26, 27, 7), (26, 18, 27), (18, 2, 27), (24, 25, 6), (24, 14, 25), (14, 1, 25), (22, 23, 10), (22, 15, 23), (15, 5, 23), (16, 21, 5), (16, 19, 21), (19, 4, 21), (19, 20, 4), (19, 17, 20), (17, 3, 20), (17, 18, 3), (17, 12, 18), (12, 2, 18), (15, 16, 5), (15, 13, 16), (13, 0, 16), (12, 14, 2), (12, 13, 14), (13, 1, 14)])
_uv = me_icosphere.uv_layers.new(name='UVMap')
_uv.uv.foreach_set('vector', [0.1818, 0.0, 0.2273, 0.07873, 0.1364, 0.07873, 0.2727, 0.1575, 0.3182, 0.07873, 0.3636, 0.1575, 0.9091, 0.0, 0.9545, 0.07873, 0.8636, 0.07873, 0.7273, 0.0, 0.7727, 0.07873, 0.6818, 0.07873, 0.5455, 0.0, 0.5909, 0.07873, 0.5, 0.07873, 0.2727, 0.1575, 0.3636, 0.1575, 0.3182, 0.2362, 0.09091, 0.1575, 0.1818, 0.1575, 0.1364, 0.2362, 0.8182, 0.1575, 0.9091, 0.1575, 0.8636, 0.2362, 0.6364, 0.1575, 0.7273, 0.1575, 0.6818, 0.2362, 0.4545, 0.1575, 0.5455, 0.1575, 0.5, 0.2362, 0.2727, 0.1575, 0.3182, 0.2362, 0.2273, 0.2362, 0.09091, 0.1575, 0.1364, 0.2362, 0.04546, 0.2362, 0.8182, 0.1575, 0.8636, 0.2362, 0.7727, 0.2362, 0.6364, 0.1575, 0.6818, 0.2362, 0.5909, 0.2362, 0.4545, 0.1575, 0.5, 0.2362, 0.4091, 0.2362, 0.1818, 0.3149, 0.2727, 0.3149, 0.2273, 0.3937, 0.0, 0.3149, 0.09091, 0.3149, 0.04546, 0.3937, 0.7273, 0.3149, 0.8182, 0.3149, 0.7727, 0.3937, 0.5455, 0.3149, 0.6364, 0.3149, 0.5909, 0.3937, 0.3636, 0.3149, 0.4545, 0.3149, 0.4091, 0.3937, 0.4091, 0.3937, 0.5, 0.3937, 0.4545, 0.4724, 0.4091, 0.3937, 0.4545, 0.3149, 0.5, 0.3937, 0.4545, 0.3149, 0.5455, 0.3149, 0.5, 0.3937, 0.5909, 0.3937, 0.6818, 0.3937, 0.6364, 0.4724, 0.5909, 0.3937, 0.6364, 0.3149, 0.6818, 0.3937, 0.6364, 0.3149, 0.7273, 0.3149, 0.6818, 0.3937, 0.7727, 0.3937, 0.8636, 0.3937, 0.8182, 0.4724, 0.7727, 0.3937, 0.8182, 0.3149, 0.8636, 0.3937, 0.8182, 0.3149, 0.9091, 0.3149, 0.8636, 0.3937, 0.04546, 0.3937, 0.1364, 0.3937, 0.09091, 0.4724, 0.04546, 0.3937, 0.09091, 0.3149, 0.1364, 0.3937, 0.09091, 0.3149, 0.1818, 0.3149, 0.1364, 0.3937, 0.2273, 0.3937, 0.3182, 0.3937, 0.2727, 0.4724, 0.2273, 0.3937, 0.2727, 0.3149, 0.3182, 0.3937, 0.2727, 0.3149, 0.3636, 0.3149, 0.3182, 0.3937, 0.4091, 0.2362, 0.4545, 0.3149, 0.3636, 0.3149, 0.4091, 0.2362, 0.5, 0.2362, 0.4545, 0.3149, 0.5, 0.2362, 0.5455, 0.3149, 0.4545, 0.3149, 0.5909, 0.2362, 0.6364, 0.3149, 0.5455, 0.3149, 0.5909, 0.2362, 0.6818, 0.2362, 0.6364, 0.3149, 0.6818, 0.2362, 0.7273, 0.3149, 0.6364, 0.3149, 0.7727, 0.2362, 0.8182, 0.3149, 0.7273, 0.3149, 0.7727, 0.2362, 0.8636, 0.2362, 0.8182, 0.3149, 0.8636, 0.2362, 0.9091, 0.3149, 0.8182, 0.3149, 0.04546, 0.2362, 0.09091, 0.3149, 0.0, 0.3149, 0.04546, 0.2362, 0.1364, 0.2362, 0.09091, 0.3149, 0.1364, 0.2362, 0.1818, 0.3149, 0.09091, 0.3149, 0.2273, 0.2362, 0.2727, 0.3149, 0.1818, 0.3149, 0.2273, 0.2362, 0.3182, 0.2362, 0.2727, 0.3149, 0.3182, 0.2362, 0.3636, 0.3149, 0.2727, 0.3149, 0.5, 0.2362, 0.5909, 0.2362, 0.5455, 0.3149, 0.5, 0.2362, 0.5455, 0.1575, 0.5909, 0.2362, 0.5455, 0.1575, 0.6364, 0.1575, 0.5909, 0.2362, 0.6818, 0.2362, 0.7727, 0.2362, 0.7273, 0.3149, 0.6818, 0.2362, 0.7273, 0.1575, 0.7727, 0.2362, 0.7273, 0.1575, 0.8182, 0.1575, 0.7727, 0.2362, 0.8636, 0.2362, 0.9545, 0.2362, 0.9091, 0.3149, 0.8636, 0.2362, 0.9091, 0.1575, 0.9545, 0.2362, 0.9091, 0.1575, 1.0, 0.1575, 0.9545, 0.2362, 0.1364, 0.2362, 0.2273, 0.2362, 0.1818, 0.3149, 0.1364, 0.2362, 0.1818, 0.1575, 0.2273, 0.2362, 0.1818, 0.1575, 0.2727, 0.1575, 0.2273, 0.2362, 0.3182, 0.2362, 0.4091, 0.2362, 0.3636, 0.3149, 0.3182, 0.2362, 0.3636, 0.1575, 0.4091, 0.2362, 0.3636, 0.1575, 0.4545, 0.1575, 0.4091, 0.2362, 0.5, 0.07873, 0.5455, 0.1575, 0.4545, 0.1575, 0.5, 0.07873, 0.5909, 0.07873, 0.5455, 0.1575, 0.5909, 0.07873, 0.6364, 0.1575, 0.5455, 0.1575, 0.6818, 0.07873, 0.7273, 0.1575, 0.6364, 0.1575, 0.6818, 0.07873, 0.7727, 0.07873, 0.7273, 0.1575, 0.7727, 0.07873, 0.8182, 0.1575, 0.7273, 0.1575, 0.8636, 0.07873, 0.9091, 0.1575, 0.8182, 0.1575, 0.8636, 0.07873, 0.9545, 0.07873, 0.9091, 0.1575, 0.9545, 0.07873, 1.0, 0.1575, 0.9091, 0.1575, 0.3636, 0.1575, 0.4091, 0.07873, 0.4545, 0.1575, 0.3636, 0.1575, 0.3182, 0.07873, 0.4091, 0.07873, 0.3182, 0.07873, 0.3636, 0.0, 0.4091, 0.07873, 0.1364, 0.07873, 0.1818, 0.1575, 0.09091, 0.1575, 0.1364, 0.07873, 0.2273, 0.07873, 0.1818, 0.1575, 0.2273, 0.07873, 0.2727, 0.1575, 0.1818, 0.1575])
me_icosphere.materials.append(mat_material_010)
me_icosphere.update()

# ---- objects
ob_camera = bpy.data.objects.new('Camera', cam_camera)
ob_blendernerf_sphere = bpy.data.objects.new('BlenderNeRF Sphere', None)
ob_icosphere_004 = bpy.data.objects.new('Icosphere.004', me_icosphere_004)
ob_icosphere_003 = bpy.data.objects.new('Icosphere.003', me_icosphere_003)
ob_icosphere_002 = bpy.data.objects.new('Icosphere.002', me_icosphere_002)
ob_icosphere_001 = bpy.data.objects.new('Icosphere.001', me_icosphere_001)
ob_icosphere = bpy.data.objects.new('Icosphere', me_icosphere)
ob_area = bpy.data.objects.new('Area', light_area_001)
ob_area_001 = bpy.data.objects.new('Area.001', light_area_002)

# ---- transforms, parenting, visibility, modifiers, constraints
ob_camera.location = (7.359, -6.926, 4.958)
ob_camera.rotation_euler = (1.109, 0.0, 0.8149)
ob_camera.lock_rotations_4d = False
ob_camera.empty_display_type = 'ARROWS'
ob_camera.color = (0.0, 0.0, 0.0, 0.0)
ob_camera.display_type = 'WIRE'
ob_camera.lineart.crease_threshold = 0.0
ob_blendernerf_sphere.location = (0.0, 0.0, 0.0)
ob_blendernerf_sphere.empty_display_type = 'SPHERE'
ob_blendernerf_sphere.empty_display_size = 4.0
ob_icosphere_004.location = (0.7801, 0.6929, -0.08993)
ob_icosphere_004.scale = (0.2964, 0.2964, 0.2964)
_m = ob_icosphere_004.modifiers.new('Bevel', 'BEVEL')
_m.width = 0.02
_m.width_pct = 0.02
_m.segments = 4
_m.limit_method = 'NONE'
_m = ob_icosphere_004.modifiers.new('Subdivision', 'SUBSURF')
_m.render_levels = 4
ob_icosphere_003.location = (-1.029, 0.2992, -0.08993)
ob_icosphere_003.scale = (0.2964, 0.2964, 0.2964)
_m = ob_icosphere_003.modifiers.new('Bevel', 'BEVEL')
_m.width = 0.02
_m.width_pct = 0.02
_m.segments = 4
_m.limit_method = 'NONE'
_m = ob_icosphere_003.modifiers.new('Subdivision', 'SUBSURF')
_m.render_levels = 4
ob_icosphere_002.location = (-0.4756, -0.7807, -0.08993)
ob_icosphere_002.scale = (0.2964, 0.2964, 0.2964)
_m = ob_icosphere_002.modifiers.new('Bevel', 'BEVEL')
_m.width = 0.02
_m.width_pct = 0.02
_m.segments = 4
_m.limit_method = 'NONE'
_m = ob_icosphere_002.modifiers.new('Subdivision', 'SUBSURF')
_m.render_levels = 4
ob_icosphere_001.location = (0.8252, -0.5359, -0.08993)
ob_icosphere_001.scale = (0.2964, 0.2964, 0.2964)
_m = ob_icosphere_001.modifiers.new('Bevel', 'BEVEL')
_m.width = 0.02
_m.width_pct = 0.02
_m.segments = 4
_m.limit_method = 'NONE'
_m = ob_icosphere_001.modifiers.new('Subdivision', 'SUBSURF')
_m.render_levels = 4
ob_icosphere.location = (-0.002319, 0.1093, 0.2064)
ob_icosphere.scale = (0.5928, 0.5928, 0.5928)
_m = ob_icosphere.modifiers.new('Bevel', 'BEVEL')
_m.width = 0.02
_m.width_pct = 0.02
_m.segments = 4
_m.limit_method = 'NONE'
_m = ob_icosphere.modifiers.new('Subdivision', 'SUBSURF')
_m.render_levels = 4
ob_area.location = (0.007443, -2.072, 2.311)
ob_area.rotation_euler = (0.7854, -0.0, 0.0)
ob_area.scale = (2.892, 2.892, 2.892)
ob_area_001.location = (0.007443, 2.305, 2.311)
ob_area_001.rotation_euler = (-0.7854, -0.0, 0.0)
ob_area_001.scale = (2.892, 2.892, 2.892)

# ---- collection membership
col_collection.objects.link(ob_camera)
col_collection.objects.link(ob_blendernerf_sphere)
col_collection.objects.link(ob_icosphere_004)
col_collection.objects.link(ob_icosphere_003)
col_collection.objects.link(ob_icosphere_002)
col_collection.objects.link(ob_icosphere_001)
col_collection.objects.link(ob_icosphere)
col_collection.objects.link(ob_area)
col_collection.objects.link(ob_area_001)

# ---- scene / render settings (as saved in the file)
scene.camera = ob_camera
scene.frame_start = 1; scene.frame_end = 250; scene.frame_set(1)
scene.render.engine = 'BLENDER_EEVEE_NEXT'
scene.render.resolution_x = 800
scene.render.resolution_y = 800
scene.render.film_transparent = True
scene.cycles.sampling_pattern = 'TABULATED_SOBOL'
scene.view_settings.view_transform = 'Filmic'
bpy.context.view_layer.update()
